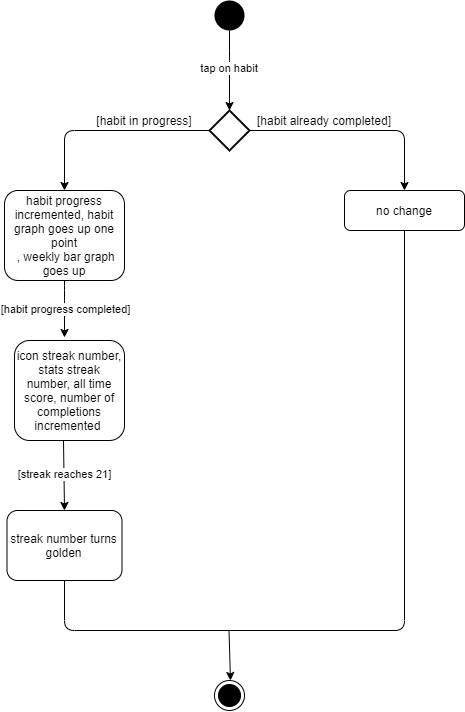

The diagram above was exported from draw.io. Its source (the exported page's mxGraphModel, read from the mxfile embedded in the PNG):
<mxGraphModel dx="2146" dy="909" grid="1" gridSize="10" guides="1" tooltips="1" connect="1" arrows="1" fold="1" page="1" pageScale="1" pageWidth="850" pageHeight="1100" math="0" shadow="0">
  <root>
    <mxCell id="0" />
    <mxCell id="1" parent="0" />
    <mxCell id="2" value="" style="endArrow=classic;html=1;" edge="1" parent="1">
      <mxGeometry width="50" height="50" relative="1" as="geometry">
        <mxPoint x="420" y="230" as="sourcePoint" />
        <mxPoint x="420" y="310" as="targetPoint" />
        <Array as="points">
          <mxPoint x="420" y="260" />
        </Array>
      </mxGeometry>
    </mxCell>
    <mxCell id="3" value="tap on habit&amp;nbsp;" style="edgeLabel;html=1;align=center;verticalAlign=middle;resizable=0;points=[];" vertex="1" connectable="0" parent="2">
      <mxGeometry x="-0.365" y="-1" relative="1" as="geometry">
        <mxPoint x="1" y="12" as="offset" />
      </mxGeometry>
    </mxCell>
    <mxCell id="4" value="" style="strokeWidth=2;html=1;shape=mxgraph.flowchart.decision;whiteSpace=wrap;" vertex="1" parent="1">
      <mxGeometry x="400" y="310" width="40" height="40" as="geometry" />
    </mxCell>
    <mxCell id="5" value="" style="endArrow=classic;html=1;entryX=0.5;entryY=0;entryDx=0;entryDy=0;" edge="1" target="9" parent="1">
      <mxGeometry width="50" height="50" relative="1" as="geometry">
        <mxPoint x="400" y="330" as="sourcePoint" />
        <mxPoint x="235" y="390" as="targetPoint" />
        <Array as="points">
          <mxPoint x="255" y="330" />
        </Array>
      </mxGeometry>
    </mxCell>
    <mxCell id="6" value="[habit in progress]" style="text;html=1;strokeColor=none;fillColor=none;align=center;verticalAlign=middle;whiteSpace=wrap;rounded=0;" vertex="1" parent="1">
      <mxGeometry x="285" y="310" width="100" height="20" as="geometry" />
    </mxCell>
    <mxCell id="7" value="" style="endArrow=classic;html=1;exitX=1;exitY=0.5;exitDx=0;exitDy=0;exitPerimeter=0;" edge="1" source="4" parent="1">
      <mxGeometry width="50" height="50" relative="1" as="geometry">
        <mxPoint x="640" y="340" as="sourcePoint" />
        <mxPoint x="595" y="390" as="targetPoint" />
        <Array as="points">
          <mxPoint x="595" y="330" />
        </Array>
      </mxGeometry>
    </mxCell>
    <mxCell id="8" value="[habit already completed]" style="text;html=1;strokeColor=none;fillColor=none;align=center;verticalAlign=middle;whiteSpace=wrap;rounded=0;" vertex="1" parent="1">
      <mxGeometry x="440" y="310" width="150" height="20" as="geometry" />
    </mxCell>
    <mxCell id="9" value="habit progress incremented, habit graph goes up one point&lt;br&gt;&amp;nbsp;, weekly bar graph goes up" style="rounded=1;whiteSpace=wrap;html=1;" vertex="1" parent="1">
      <mxGeometry x="195" y="390" width="120" height="90" as="geometry" />
    </mxCell>
    <mxCell id="10" value="no change" style="rounded=1;whiteSpace=wrap;html=1;" vertex="1" parent="1">
      <mxGeometry x="535" y="390" width="120" height="40" as="geometry" />
    </mxCell>
    <mxCell id="11" value="" style="endArrow=classic;html=1;exitX=0.5;exitY=1;exitDx=0;exitDy=0;" edge="1" source="9" parent="1">
      <mxGeometry width="50" height="50" relative="1" as="geometry">
        <mxPoint x="245" y="430" as="sourcePoint" />
        <mxPoint x="255" y="537" as="targetPoint" />
        <Array as="points">
          <mxPoint x="255" y="490" />
        </Array>
      </mxGeometry>
    </mxCell>
    <mxCell id="12" value="[habit progress completed]" style="edgeLabel;html=1;align=center;verticalAlign=middle;resizable=0;points=[];" vertex="1" connectable="0" parent="11">
      <mxGeometry x="-0.26" y="3" relative="1" as="geometry">
        <mxPoint x="-3" y="7" as="offset" />
      </mxGeometry>
    </mxCell>
    <mxCell id="13" value="icon streak number, stats streak number, all time score, number of completions incremented&amp;nbsp;" style="rounded=1;whiteSpace=wrap;html=1;" vertex="1" parent="1">
      <mxGeometry x="205" y="540" width="110" height="100" as="geometry" />
    </mxCell>
    <mxCell id="14" value="" style="ellipse;fillColor=#000000;strokeColor=none;" vertex="1" parent="1">
      <mxGeometry x="405" y="200" width="30" height="30" as="geometry" />
    </mxCell>
    <mxCell id="15" value="" style="endArrow=classic;html=1;entryX=0.5;entryY=0;entryDx=0;entryDy=0;" edge="1" target="17" parent="1">
      <mxGeometry width="50" height="50" relative="1" as="geometry">
        <mxPoint x="254" y="640" as="sourcePoint" />
        <mxPoint x="253.92999999999992" y="747.2" as="targetPoint" />
      </mxGeometry>
    </mxCell>
    <mxCell id="16" value="[streak reaches 21]" style="edgeLabel;html=1;align=center;verticalAlign=middle;resizable=0;points=[];" vertex="1" connectable="0" parent="15">
      <mxGeometry x="-0.26" y="3" relative="1" as="geometry">
        <mxPoint x="-3" y="8" as="offset" />
      </mxGeometry>
    </mxCell>
    <mxCell id="17" value="streak number turns golden" style="rounded=1;whiteSpace=wrap;html=1;" vertex="1" parent="1">
      <mxGeometry x="197.5" y="710" width="115" height="70" as="geometry" />
    </mxCell>
    <mxCell id="18" value="" style="endArrow=none;html=1;edgeStyle=orthogonalEdgeStyle;" edge="1" parent="1">
      <mxGeometry relative="1" as="geometry">
        <mxPoint x="255" y="780" as="sourcePoint" />
        <mxPoint x="445" y="830" as="targetPoint" />
        <Array as="points">
          <mxPoint x="255" y="830" />
        </Array>
      </mxGeometry>
    </mxCell>
    <mxCell id="19" value="" style="endArrow=none;html=1;edgeStyle=orthogonalEdgeStyle;exitX=0.5;exitY=1;exitDx=0;exitDy=0;" edge="1" source="10" parent="1">
      <mxGeometry relative="1" as="geometry">
        <mxPoint x="590" y="400" as="sourcePoint" />
        <mxPoint x="440" y="830" as="targetPoint" />
        <Array as="points">
          <mxPoint x="595" y="830" />
        </Array>
      </mxGeometry>
    </mxCell>
    <mxCell id="20" value="" style="endArrow=classic;html=1;" edge="1" parent="1">
      <mxGeometry width="50" height="50" relative="1" as="geometry">
        <mxPoint x="419.5" y="830" as="sourcePoint" />
        <mxPoint x="421" y="880" as="targetPoint" />
      </mxGeometry>
    </mxCell>
    <mxCell id="21" value="" style="ellipse;html=1;shape=endState;fillColor=#000000;strokeColor=#000000;" vertex="1" parent="1">
      <mxGeometry x="405" y="880" width="30" height="30" as="geometry" />
    </mxCell>
  </root>
</mxGraphModel>